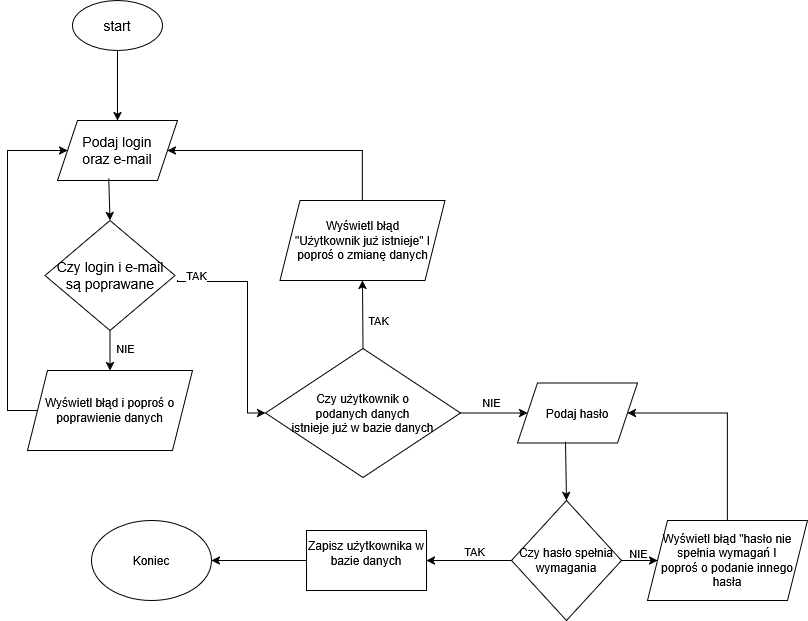

The diagram above was exported from draw.io. Its source (the exported page's mxGraphModel, read from the mxfile embedded in the PNG):
<mxGraphModel dx="2092" dy="888" grid="1" gridSize="10" guides="1" tooltips="1" connect="1" arrows="1" fold="1" page="1" pageScale="1" pageWidth="850" pageHeight="1100" math="0" shadow="0">
  <root>
    <mxCell id="0" />
    <mxCell id="1" parent="0" />
    <mxCell id="tdTsct95kTqHLd0IeoQ5-1" value="&lt;font style=&quot;font-size: 14px;&quot;&gt;start&lt;/font&gt;" style="ellipse;whiteSpace=wrap;html=1;" vertex="1" parent="1">
      <mxGeometry x="105" y="90" width="90" height="50" as="geometry" />
    </mxCell>
    <mxCell id="tdTsct95kTqHLd0IeoQ5-3" value="&lt;font style=&quot;font-size: 14px;&quot;&gt;Podaj login&lt;br&gt; oraz e-mail&lt;/font&gt;" style="shape=parallelogram;perimeter=parallelogramPerimeter;whiteSpace=wrap;html=1;fixedSize=1;" vertex="1" parent="1">
      <mxGeometry x="90" y="210" width="120" height="60" as="geometry" />
    </mxCell>
    <mxCell id="tdTsct95kTqHLd0IeoQ5-4" value="" style="endArrow=classic;html=1;rounded=0;entryX=0.5;entryY=0;entryDx=0;entryDy=0;" edge="1" parent="1" source="tdTsct95kTqHLd0IeoQ5-1" target="tdTsct95kTqHLd0IeoQ5-3">
      <mxGeometry width="50" height="50" relative="1" as="geometry">
        <mxPoint x="135" y="280" as="sourcePoint" />
        <mxPoint x="185" y="230" as="targetPoint" />
      </mxGeometry>
    </mxCell>
    <mxCell id="tdTsct95kTqHLd0IeoQ5-5" value="&lt;div&gt;&lt;font style=&quot;font-size: 14px;&quot;&gt;Czy login i e-mail&lt;/font&gt;&lt;/div&gt;&lt;div&gt;&lt;font style=&quot;font-size: 14px;&quot;&gt;są poprawane&lt;/font&gt;&lt;/div&gt;" style="rhombus;whiteSpace=wrap;html=1;" vertex="1" parent="1">
      <mxGeometry x="77.5" y="310" width="130" height="110" as="geometry" />
    </mxCell>
    <mxCell id="tdTsct95kTqHLd0IeoQ5-6" value="Wyświetl błąd i poproś o poprawienie danych" style="shape=parallelogram;perimeter=parallelogramPerimeter;whiteSpace=wrap;html=1;fixedSize=1;" vertex="1" parent="1">
      <mxGeometry x="60" y="460" width="165" height="80" as="geometry" />
    </mxCell>
    <mxCell id="tdTsct95kTqHLd0IeoQ5-8" value="" style="endArrow=classic;html=1;rounded=0;entryX=0.5;entryY=0;entryDx=0;entryDy=0;exitX=0.427;exitY=0.967;exitDx=0;exitDy=0;exitPerimeter=0;" edge="1" parent="1" source="tdTsct95kTqHLd0IeoQ5-3" target="tdTsct95kTqHLd0IeoQ5-5">
      <mxGeometry width="50" height="50" relative="1" as="geometry">
        <mxPoint x="160" y="150" as="sourcePoint" />
        <mxPoint x="160" y="220" as="targetPoint" />
      </mxGeometry>
    </mxCell>
    <mxCell id="tdTsct95kTqHLd0IeoQ5-9" value="" style="endArrow=classic;html=1;rounded=0;entryX=0.5;entryY=0;entryDx=0;entryDy=0;exitX=0.5;exitY=1;exitDx=0;exitDy=0;" edge="1" parent="1" source="tdTsct95kTqHLd0IeoQ5-5" target="tdTsct95kTqHLd0IeoQ5-6">
      <mxGeometry width="50" height="50" relative="1" as="geometry">
        <mxPoint x="157.5" y="150" as="sourcePoint" />
        <mxPoint x="157.5" y="220" as="targetPoint" />
      </mxGeometry>
    </mxCell>
    <mxCell id="tdTsct95kTqHLd0IeoQ5-17" value="NIE" style="edgeLabel;html=1;align=center;verticalAlign=middle;resizable=0;points=[];" vertex="1" connectable="0" parent="tdTsct95kTqHLd0IeoQ5-9">
      <mxGeometry x="-0.4143" y="3" relative="1" as="geometry">
        <mxPoint x="12" y="5" as="offset" />
      </mxGeometry>
    </mxCell>
    <mxCell id="tdTsct95kTqHLd0IeoQ5-14" value="" style="endArrow=classic;html=1;rounded=0;entryX=0;entryY=0.5;entryDx=0;entryDy=0;exitX=0;exitY=0.5;exitDx=0;exitDy=0;edgeStyle=orthogonalEdgeStyle;" edge="1" parent="1" source="tdTsct95kTqHLd0IeoQ5-6">
      <mxGeometry width="50" height="50" relative="1" as="geometry">
        <mxPoint x="100" y="240" as="sourcePoint" />
        <mxPoint x="70" y="500" as="targetPoint" />
      </mxGeometry>
    </mxCell>
    <mxCell id="tdTsct95kTqHLd0IeoQ5-15" value="" style="endArrow=classic;html=1;rounded=0;edgeStyle=orthogonalEdgeStyle;exitX=0;exitY=0.5;exitDx=0;exitDy=0;entryX=0;entryY=0.5;entryDx=0;entryDy=0;" edge="1" parent="1" source="tdTsct95kTqHLd0IeoQ5-6" target="tdTsct95kTqHLd0IeoQ5-3">
      <mxGeometry width="50" height="50" relative="1" as="geometry">
        <mxPoint x="570" y="310" as="sourcePoint" />
        <mxPoint x="620" y="260" as="targetPoint" />
        <Array as="points">
          <mxPoint x="40" y="500" />
          <mxPoint x="40" y="240" />
        </Array>
      </mxGeometry>
    </mxCell>
    <mxCell id="tdTsct95kTqHLd0IeoQ5-18" value="" style="endArrow=classic;html=1;rounded=0;entryX=0;entryY=0.5;entryDx=0;entryDy=0;edgeStyle=orthogonalEdgeStyle;" edge="1" parent="1" target="tdTsct95kTqHLd0IeoQ5-22">
      <mxGeometry width="50" height="50" relative="1" as="geometry">
        <mxPoint x="210" y="370" as="sourcePoint" />
        <mxPoint x="310" y="500" as="targetPoint" />
        <Array as="points">
          <mxPoint x="280" y="371" />
          <mxPoint x="280" y="502" />
        </Array>
      </mxGeometry>
    </mxCell>
    <mxCell id="tdTsct95kTqHLd0IeoQ5-19" value="TAK" style="edgeLabel;html=1;align=center;verticalAlign=middle;resizable=0;points=[];" vertex="1" connectable="0" parent="tdTsct95kTqHLd0IeoQ5-18">
      <mxGeometry x="-0.2" relative="1" as="geometry">
        <mxPoint x="-52" y="-24" as="offset" />
      </mxGeometry>
    </mxCell>
    <mxCell id="tdTsct95kTqHLd0IeoQ5-22" value="Czy użytkownik o &lt;br&gt;podanych danych &lt;br&gt;istnieje już w bazie danych " style="rhombus;whiteSpace=wrap;html=1;" vertex="1" parent="1">
      <mxGeometry x="298" y="438" width="195" height="129" as="geometry" />
    </mxCell>
    <mxCell id="tdTsct95kTqHLd0IeoQ5-23" value="Wyświetl błąd &lt;br&gt;&quot;Użytkownik już istnieje&quot; I poproś o zmianę danych" style="shape=parallelogram;perimeter=parallelogramPerimeter;whiteSpace=wrap;html=1;fixedSize=1;" vertex="1" parent="1">
      <mxGeometry x="312.5" y="290" width="165" height="80" as="geometry" />
    </mxCell>
    <mxCell id="tdTsct95kTqHLd0IeoQ5-24" value="" style="endArrow=classic;html=1;rounded=0;entryX=0.5;entryY=1;entryDx=0;entryDy=0;exitX=0.5;exitY=0;exitDx=0;exitDy=0;" edge="1" parent="1" source="tdTsct95kTqHLd0IeoQ5-22" target="tdTsct95kTqHLd0IeoQ5-23">
      <mxGeometry width="50" height="50" relative="1" as="geometry">
        <mxPoint x="340" y="500" as="sourcePoint" />
        <mxPoint x="390" y="450" as="targetPoint" />
      </mxGeometry>
    </mxCell>
    <mxCell id="tdTsct95kTqHLd0IeoQ5-25" value="TAK" style="edgeLabel;html=1;align=center;verticalAlign=middle;resizable=0;points=[];" vertex="1" connectable="0" parent="tdTsct95kTqHLd0IeoQ5-24">
      <mxGeometry x="-0.175" y="-1" relative="1" as="geometry">
        <mxPoint x="14" as="offset" />
      </mxGeometry>
    </mxCell>
    <mxCell id="tdTsct95kTqHLd0IeoQ5-26" value="" style="endArrow=classic;html=1;rounded=0;entryX=1;entryY=0.5;entryDx=0;entryDy=0;exitX=0.5;exitY=0;exitDx=0;exitDy=0;edgeStyle=orthogonalEdgeStyle;" edge="1" parent="1" source="tdTsct95kTqHLd0IeoQ5-23" target="tdTsct95kTqHLd0IeoQ5-3">
      <mxGeometry width="50" height="50" relative="1" as="geometry">
        <mxPoint x="240" y="450" as="sourcePoint" />
        <mxPoint x="290" y="400" as="targetPoint" />
        <Array as="points">
          <mxPoint x="395" y="240" />
        </Array>
      </mxGeometry>
    </mxCell>
    <mxCell id="tdTsct95kTqHLd0IeoQ5-27" value="Podaj hasło" style="shape=parallelogram;perimeter=parallelogramPerimeter;whiteSpace=wrap;html=1;fixedSize=1;" vertex="1" parent="1">
      <mxGeometry x="550" y="472.5" width="120" height="60" as="geometry" />
    </mxCell>
    <mxCell id="tdTsct95kTqHLd0IeoQ5-30" value="" style="endArrow=classic;html=1;rounded=0;exitX=1;exitY=0.5;exitDx=0;exitDy=0;entryX=0;entryY=0.5;entryDx=0;entryDy=0;" edge="1" parent="1" source="tdTsct95kTqHLd0IeoQ5-22" target="tdTsct95kTqHLd0IeoQ5-27">
      <mxGeometry width="50" height="50" relative="1" as="geometry">
        <mxPoint x="570" y="530" as="sourcePoint" />
        <mxPoint x="620" y="480" as="targetPoint" />
      </mxGeometry>
    </mxCell>
    <mxCell id="tdTsct95kTqHLd0IeoQ5-33" value="NIE" style="edgeLabel;html=1;align=center;verticalAlign=middle;resizable=0;points=[];" vertex="1" connectable="0" parent="tdTsct95kTqHLd0IeoQ5-30">
      <mxGeometry x="-0.1036" y="2" relative="1" as="geometry">
        <mxPoint y="-9" as="offset" />
      </mxGeometry>
    </mxCell>
    <mxCell id="tdTsct95kTqHLd0IeoQ5-34" value="Czy hasło spełnia wymagania" style="rhombus;whiteSpace=wrap;html=1;" vertex="1" parent="1">
      <mxGeometry x="544" y="590" width="110" height="120" as="geometry" />
    </mxCell>
    <mxCell id="tdTsct95kTqHLd0IeoQ5-35" value="&#10;Zapisz użytkownika w bazie danych&#10;&#10;" style="rounded=0;whiteSpace=wrap;html=1;" vertex="1" parent="1">
      <mxGeometry x="339" y="620" width="120" height="60" as="geometry" />
    </mxCell>
    <mxCell id="tdTsct95kTqHLd0IeoQ5-36" value="Koniec" style="ellipse;whiteSpace=wrap;html=1;" vertex="1" parent="1">
      <mxGeometry x="124" y="610" width="120" height="80" as="geometry" />
    </mxCell>
    <mxCell id="tdTsct95kTqHLd0IeoQ5-37" value="" style="endArrow=classic;html=1;rounded=0;exitX=0;exitY=0.5;exitDx=0;exitDy=0;entryX=1;entryY=0.5;entryDx=0;entryDy=0;" edge="1" parent="1" source="tdTsct95kTqHLd0IeoQ5-35" target="tdTsct95kTqHLd0IeoQ5-36">
      <mxGeometry width="50" height="50" relative="1" as="geometry">
        <mxPoint x="234" y="620" as="sourcePoint" />
        <mxPoint x="284" y="570" as="targetPoint" />
      </mxGeometry>
    </mxCell>
    <mxCell id="tdTsct95kTqHLd0IeoQ5-38" value="" style="endArrow=classic;html=1;rounded=0;exitX=0;exitY=0.5;exitDx=0;exitDy=0;entryX=1;entryY=0.5;entryDx=0;entryDy=0;" edge="1" parent="1" source="tdTsct95kTqHLd0IeoQ5-34" target="tdTsct95kTqHLd0IeoQ5-35">
      <mxGeometry width="50" height="50" relative="1" as="geometry">
        <mxPoint x="384" y="620" as="sourcePoint" />
        <mxPoint x="434" y="570" as="targetPoint" />
      </mxGeometry>
    </mxCell>
    <mxCell id="tdTsct95kTqHLd0IeoQ5-40" value="TAK" style="edgeLabel;html=1;align=center;verticalAlign=middle;resizable=0;points=[];" vertex="1" connectable="0" parent="tdTsct95kTqHLd0IeoQ5-38">
      <mxGeometry x="-0.1511" relative="1" as="geometry">
        <mxPoint x="-2" y="-10" as="offset" />
      </mxGeometry>
    </mxCell>
    <mxCell id="tdTsct95kTqHLd0IeoQ5-39" value="" style="endArrow=classic;html=1;rounded=0;entryX=0.5;entryY=0;entryDx=0;entryDy=0;exitX=0.4;exitY=0.98;exitDx=0;exitDy=0;exitPerimeter=0;" edge="1" parent="1" source="tdTsct95kTqHLd0IeoQ5-27" target="tdTsct95kTqHLd0IeoQ5-34">
      <mxGeometry width="50" height="50" relative="1" as="geometry">
        <mxPoint x="380" y="640" as="sourcePoint" />
        <mxPoint x="430" y="590" as="targetPoint" />
      </mxGeometry>
    </mxCell>
    <mxCell id="tdTsct95kTqHLd0IeoQ5-41" value="Wyświetl błąd &quot;hasło nie spełnia wymagań I &lt;br&gt;poproś o podanie innego hasła" style="shape=parallelogram;perimeter=parallelogramPerimeter;whiteSpace=wrap;html=1;fixedSize=1;" vertex="1" parent="1">
      <mxGeometry x="680" y="610" width="160" height="80" as="geometry" />
    </mxCell>
    <mxCell id="tdTsct95kTqHLd0IeoQ5-42" value="" style="endArrow=classic;html=1;rounded=0;exitX=1;exitY=0.5;exitDx=0;exitDy=0;entryX=0;entryY=0.5;entryDx=0;entryDy=0;" edge="1" parent="1" source="tdTsct95kTqHLd0IeoQ5-34" target="tdTsct95kTqHLd0IeoQ5-41">
      <mxGeometry width="50" height="50" relative="1" as="geometry">
        <mxPoint x="740" y="570" as="sourcePoint" />
        <mxPoint x="790" y="520" as="targetPoint" />
      </mxGeometry>
    </mxCell>
    <mxCell id="tdTsct95kTqHLd0IeoQ5-45" value="NIE" style="edgeLabel;html=1;align=center;verticalAlign=middle;resizable=0;points=[];" vertex="1" connectable="0" parent="tdTsct95kTqHLd0IeoQ5-42">
      <mxGeometry x="-0.0741" y="5" relative="1" as="geometry">
        <mxPoint x="-1" y="-3" as="offset" />
      </mxGeometry>
    </mxCell>
    <mxCell id="tdTsct95kTqHLd0IeoQ5-43" value="" style="endArrow=classic;html=1;rounded=0;exitX=0.5;exitY=0;exitDx=0;exitDy=0;entryX=1;entryY=0.5;entryDx=0;entryDy=0;edgeStyle=orthogonalEdgeStyle;" edge="1" parent="1" source="tdTsct95kTqHLd0IeoQ5-41" target="tdTsct95kTqHLd0IeoQ5-27">
      <mxGeometry width="50" height="50" relative="1" as="geometry">
        <mxPoint x="740" y="570" as="sourcePoint" />
        <mxPoint x="790" y="520" as="targetPoint" />
        <Array as="points">
          <mxPoint x="760" y="503" />
        </Array>
      </mxGeometry>
    </mxCell>
  </root>
</mxGraphModel>